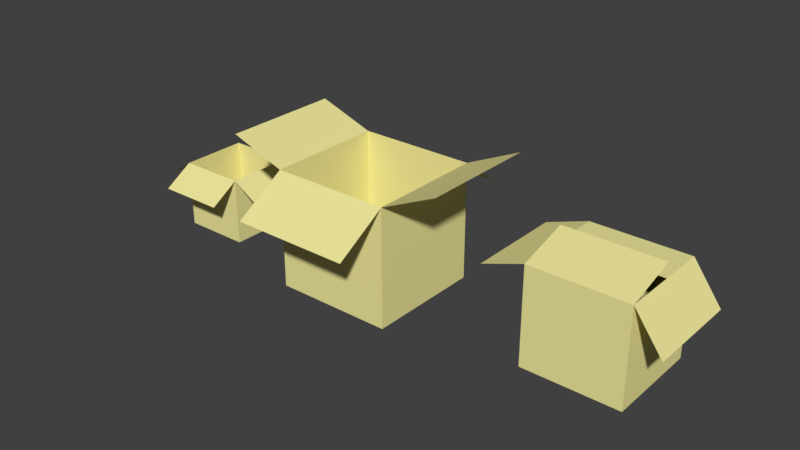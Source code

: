 # Source: boxes.blend  (saved by Blender 2.79.0; exported with 4.5.12 LTS)
import bpy
from mathutils import Matrix  # noqa: F401  (used for matrix-valued properties, if any)

bpy.ops.wm.read_factory_settings(use_empty=True)
scene = bpy.context.scene
scene.name = 'Scene'

# ---- collections
col_collection_1 = bpy.data.collections.new('Collection 1'); scene.collection.children.link(col_collection_1)

# ---- materials (node trees are filled in below, after node groups)
mat_material = bpy.data.materials.new('Material')
mat_material.alpha_threshold = 0.0
mat_material.use_transparent_shadow = False
mat_material.diffuse_color = (0.8829, 0.8207, 0.3435, 1.0)
mat_material.roughness = 0.5
mat_material.line_color = (0.0, 0.0, 0.0, 1.0)

# ---- material node trees

# ---- world
world_world = bpy.data.worlds.new('World'); scene.world = world_world
world_world.color = (0.05088, 0.05088, 0.05088)
world_world.use_sun_shadow = False
world_world.sun_shadow_jitter_overblur = 0.0
world_world.cycles.sampling_method = 'MANUAL'

# ---- meshes
me_cube_003 = bpy.data.meshes.new('Cube.003')
me_cube_003.from_pydata([(-1.0, -1.0, -1.0), (-1.0, -1.0, 1.0), (-1.0, 1.0, -1.0), (-1.0, 1.0, 1.0), (1.0, -1.0, -1.0), (1.0, -1.0, 1.0), (1.0, 1.0, -1.0), (1.0, 1.0, 1.0), (-1.869, -1.0, 0.6972), (-1.869, 1.0, 0.6972), (1.58, -1.0, 0.2058), (1.58, 1.0, 0.2058), (-1.0, 0.05357, 1.0), (1.0, 0.05357, 1.0), (-1.0, 0.0453, 1.306), (1.0, 0.0453, 1.306)], [], [(0, 1, 3, 2), (2, 3, 7, 6), (6, 7, 5, 4), (4, 5, 1, 0), (2, 6, 4, 0), (3, 1, 8, 9), (5, 7, 11, 10), (7, 3, 12, 13), (1, 5, 15, 14)])
me_cube_003.materials.append(mat_material)
me_cube_003.use_remesh_preserve_volume = False
me_cube_003.use_remesh_preserve_attributes = False
me_cube_003.use_mirror_vertex_groups = False
me_cube_003.update()
me_cube_001 = bpy.data.meshes.new('Cube.001')
me_cube_001.from_pydata([(1.0, 1.0, -1.0), (1.0, -1.0, -1.0), (-1.0, -1.0, -1.0), (-1.0, 1.0, -1.0), (1.0, 1.0, 1.0), (1.0, -1.0, 1.0), (-1.0, -1.0, 1.0), (-1.0, 1.0, 1.0), (1.953, -1.0, 1.439), (1.953, 1.0, 1.439), (-1.941, -1.0, 1.329), (-1.941, 1.0, 1.329), (-0.9559, 1.695, 0.4691), (1.044, 1.695, 0.4691), (-1.03, -1.837, 0.4483), (0.9696, -1.837, 0.4483)], [], [(0, 1, 2, 3), (0, 4, 5, 1), (1, 5, 6, 2), (2, 6, 7, 3), (4, 0, 3, 7), (5, 4, 9, 8), (7, 6, 10, 11), (4, 7, 12, 13), (6, 5, 15, 14)])
me_cube_001.materials.append(mat_material)
me_cube_001.use_remesh_preserve_volume = False
me_cube_001.use_remesh_preserve_attributes = False
me_cube_001.use_mirror_vertex_groups = False
me_cube_001.update()
me_cube = bpy.data.meshes.new('Cube')
me_cube.from_pydata([(0.5658, 0.5783, -0.6022), (0.5658, -0.5585, -0.6022), (-0.571, -0.5585, -0.6022), (-0.571, 0.5783, -0.6022), (0.5658, 0.5783, 0.5346), (0.5658, -0.5585, 0.5346), (-0.571, -0.5585, 0.5346), (-0.571, 0.5783, 0.5346), (1.059, -0.5585, 0.2374), (1.059, 0.5783, 0.2374), (-1.033, -0.5585, 0.2126), (-1.033, 0.5783, 0.2126), (-0.546, 0.9733, 0.2328), (0.5908, 0.9733, 0.2328), (-0.5883, -1.034, 0.221), (0.5485, -1.034, 0.221)], [], [(0, 1, 2, 3), (0, 4, 5, 1), (1, 5, 6, 2), (2, 6, 7, 3), (4, 0, 3, 7), (5, 4, 9, 8), (7, 6, 10, 11), (4, 7, 12, 13), (6, 5, 15, 14)])
me_cube.materials.append(mat_material)
me_cube.use_remesh_preserve_volume = False
me_cube.use_remesh_preserve_attributes = False
me_cube.use_mirror_vertex_groups = False
me_cube.update()

# ---- objects
ob_cube_002 = bpy.data.objects.new('Cube.002', me_cube_003)
ob_cube_001 = bpy.data.objects.new('Cube.001', me_cube_001)
ob_cube = bpy.data.objects.new('Cube', me_cube)

# ---- transforms, parenting, visibility, modifiers, constraints
ob_cube_002.location = (2.508, 0.1341, 0.5234)
ob_cube_002.scale = (0.515, 0.515, 0.515)
ob_cube_002.lineart.crease_threshold = 0.0
ob_cube_001.location = (0.0, 0.0, 0.5974)
ob_cube_001.scale = (0.632, 0.632, 0.632)
ob_cube_001.lock_rotations_4d = False
ob_cube_001.empty_display_type = 'ARROWS'
ob_cube_001.lineart.crease_threshold = 0.0
ob_cube.location = (-1.952, -0.01112, 0.3949)
ob_cube.scale = (0.632, 0.632, 0.632)
ob_cube.lock_rotations_4d = False
ob_cube.empty_display_type = 'ARROWS'
ob_cube.lineart.crease_threshold = 0.0

# ---- collection membership
col_collection_1.objects.link(ob_cube_002)
col_collection_1.objects.link(ob_cube_001)
col_collection_1.objects.link(ob_cube)

# ---- scene / render settings (as saved in the file)
scene.frame_start = 1; scene.frame_end = 250; scene.frame_set(1)
scene.render.engine = 'BLENDER_EEVEE_NEXT'
scene.render.resolution_percentage = 50
scene.render.dither_intensity = 0.0
scene.cycles.use_denoising = False
scene.cycles.samples = 128
scene.cycles.sampling_pattern = 'TABULATED_SOBOL'
scene.cycles.use_adaptive_sampling = False
scene.cycles.use_light_tree = False
scene.cycles.blur_glossy = 0.0
scene.cycles.sample_clamp_indirect = 0.0
scene.view_settings.view_transform = 'Standard'
bpy.context.view_layer.update()

# ---- added for rendering (the .blend has no active camera and no usable light): camera, sun
cam_auto = bpy.data.cameras.new('AutoCamera')
cam_auto.lens = 50.0
cam_auto.sensor_width = 36.0
cam_auto.clip_end = 1000.0
ob_auto_camera = bpy.data.objects.new('AutoCamera', cam_auto)
scene.collection.objects.link(ob_auto_camera)
ob_auto_camera.location = (6.38928, -7.28136, 5.56068)
ob_auto_camera.rotation_euler = (1.09748, -7.21219e-08, 0.694738)
scene.camera = ob_auto_camera
light_auto_sun = bpy.data.lights.new('AutoSun', 'SUN')
light_auto_sun.energy = 3.0
light_auto_sun.angle = 0.0523599
ob_auto_sun = bpy.data.objects.new('AutoSun', light_auto_sun)
scene.collection.objects.link(ob_auto_sun)
ob_auto_sun.rotation_euler = (0.872665, 0.174533, 0.523599)
bpy.context.view_layer.update()
